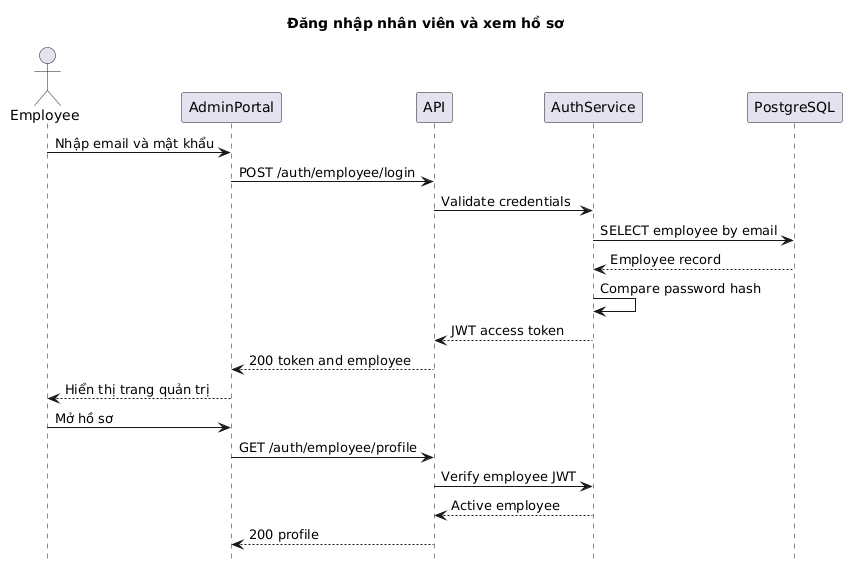

The diagram above was rendered by PlantUML. Its source (embedded in the PNG):
@startuml
hide footbox
title Đăng nhập nhân viên và xem hồ sơ
actor Employee
participant AdminPortal
participant API
participant AuthService
participant PostgreSQL

Employee->AdminPortal: Nhập email và mật khẩu
AdminPortal->API: POST /auth/employee/login
API->AuthService: Validate credentials
AuthService->PostgreSQL: SELECT employee by email
PostgreSQL-->AuthService: Employee record
AuthService->AuthService: Compare password hash
AuthService-->API: JWT access token
API-->AdminPortal: 200 token and employee
AdminPortal-->Employee: Hiển thị trang quản trị
Employee->AdminPortal: Mở hồ sơ
AdminPortal->API: GET /auth/employee/profile
API->AuthService: Verify employee JWT
AuthService-->API: Active employee
API-->AdminPortal: 200 profile
@enduml